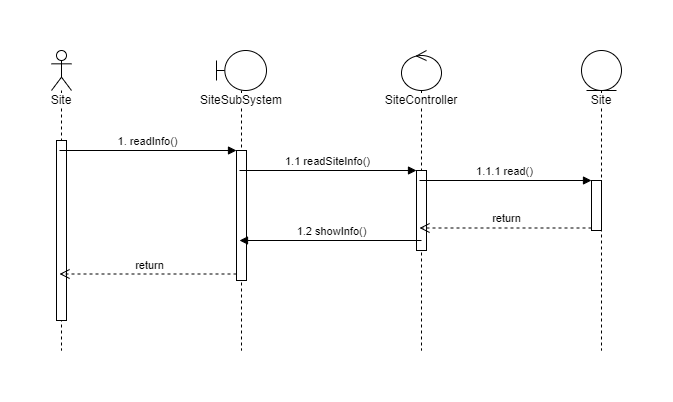

The diagram above was exported from draw.io. Its source (the exported page's mxGraphModel, read from the mxfile embedded in the PNG):
<mxGraphModel dx="4505" dy="1120" grid="1" gridSize="10" guides="1" tooltips="1" connect="1" arrows="1" fold="1" page="1" pageScale="1" pageWidth="850" pageHeight="1100" math="0" shadow="0">
  <root>
    <mxCell id="0" />
    <mxCell id="1" parent="0" />
    <mxCell id="2" value="Site" style="shape=umlLifeline;participant=umlActor;perimeter=lifelinePerimeter;whiteSpace=wrap;html=1;container=1;collapsible=0;recursiveResize=0;verticalAlign=top;spacingTop=36;labelBackgroundColor=#ffffff;outlineConnect=0;" vertex="1" parent="1">
      <mxGeometry x="-2460" y="1820" width="20" height="300" as="geometry" />
    </mxCell>
    <mxCell id="3" value="" style="html=1;points=[];perimeter=orthogonalPerimeter;" vertex="1" parent="2">
      <mxGeometry x="5" y="90" width="10" height="180" as="geometry" />
    </mxCell>
    <mxCell id="4" value="SiteSubSystem" style="shape=umlLifeline;participant=umlBoundary;perimeter=lifelinePerimeter;whiteSpace=wrap;html=1;container=1;collapsible=0;recursiveResize=0;verticalAlign=top;spacingTop=36;labelBackgroundColor=#ffffff;outlineConnect=0;" vertex="1" parent="1">
      <mxGeometry x="-2295" y="1820" width="50" height="300" as="geometry" />
    </mxCell>
    <mxCell id="5" value="" style="html=1;points=[];perimeter=orthogonalPerimeter;" vertex="1" parent="4">
      <mxGeometry x="20" y="100" width="10" height="130" as="geometry" />
    </mxCell>
    <mxCell id="6" value="Site" style="shape=umlLifeline;participant=umlEntity;perimeter=lifelinePerimeter;whiteSpace=wrap;html=1;container=1;collapsible=0;recursiveResize=0;verticalAlign=top;spacingTop=36;labelBackgroundColor=#ffffff;outlineConnect=0;" vertex="1" parent="1">
      <mxGeometry x="-1930" y="1820" width="40" height="300" as="geometry" />
    </mxCell>
    <mxCell id="7" value="" style="html=1;points=[];perimeter=orthogonalPerimeter;" vertex="1" parent="6">
      <mxGeometry x="10" y="130" width="10" height="50" as="geometry" />
    </mxCell>
    <mxCell id="8" value="SiteController" style="shape=umlLifeline;participant=umlControl;perimeter=lifelinePerimeter;whiteSpace=wrap;html=1;container=1;collapsible=0;recursiveResize=0;verticalAlign=top;spacingTop=36;labelBackgroundColor=#ffffff;outlineConnect=0;" vertex="1" parent="1">
      <mxGeometry x="-2110" y="1820" width="40" height="300" as="geometry" />
    </mxCell>
    <mxCell id="9" value="" style="html=1;points=[];perimeter=orthogonalPerimeter;" vertex="1" parent="8">
      <mxGeometry x="15" y="120" width="10" height="80" as="geometry" />
    </mxCell>
    <mxCell id="10" value="1. readInfo()" style="html=1;verticalAlign=bottom;endArrow=block;entryX=0;entryY=0;" edge="1" source="2" target="5" parent="1">
      <mxGeometry relative="1" as="geometry">
        <mxPoint x="-2415" y="1910" as="sourcePoint" />
      </mxGeometry>
    </mxCell>
    <mxCell id="11" value="return" style="html=1;verticalAlign=bottom;endArrow=open;dashed=1;endSize=8;exitX=0;exitY=0.95;" edge="1" source="5" target="2" parent="1">
      <mxGeometry relative="1" as="geometry">
        <mxPoint x="-2415" y="1986" as="targetPoint" />
      </mxGeometry>
    </mxCell>
    <mxCell id="12" value="1.1 readSiteInfo()" style="html=1;verticalAlign=bottom;endArrow=block;entryX=0;entryY=0;" edge="1" source="4" target="9" parent="1">
      <mxGeometry relative="1" as="geometry">
        <mxPoint x="-2165" y="1940" as="sourcePoint" />
      </mxGeometry>
    </mxCell>
    <mxCell id="13" value="1.1.1 read()" style="html=1;verticalAlign=bottom;endArrow=block;entryX=0;entryY=0;" edge="1" source="8" target="7" parent="1">
      <mxGeometry relative="1" as="geometry">
        <mxPoint x="-1990" y="1950" as="sourcePoint" />
      </mxGeometry>
    </mxCell>
    <mxCell id="14" value="return" style="html=1;verticalAlign=bottom;endArrow=open;dashed=1;endSize=8;exitX=0;exitY=0.95;" edge="1" source="7" target="8" parent="1">
      <mxGeometry relative="1" as="geometry">
        <mxPoint x="-1990" y="2026" as="targetPoint" />
      </mxGeometry>
    </mxCell>
    <mxCell id="15" value="1.2 showInfo()" style="html=1;verticalAlign=bottom;endArrow=block;" edge="1" target="4" parent="1">
      <mxGeometry width="80" relative="1" as="geometry">
        <mxPoint x="-2090" y="2010" as="sourcePoint" />
        <mxPoint x="-2140" y="2140" as="targetPoint" />
      </mxGeometry>
    </mxCell>
  </root>
</mxGraphModel>